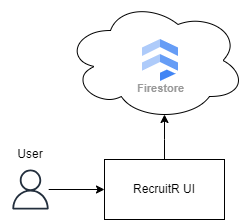

The diagram above was exported from draw.io. Its source (the exported page's mxGraphModel, read from the mxfile embedded in the PNG):
<mxGraphModel dx="611" dy="384" grid="1" gridSize="10" guides="1" tooltips="1" connect="1" arrows="1" fold="1" page="1" pageScale="1" pageWidth="850" pageHeight="1100" math="0" shadow="0">
  <root>
    <mxCell id="0" />
    <mxCell id="1" parent="0" />
    <mxCell id="kbEdMqrh5PFtvAJvROz6-8" value="" style="ellipse;shape=cloud;whiteSpace=wrap;html=1;" vertex="1" parent="1">
      <mxGeometry x="245" y="81" width="180" height="120" as="geometry" />
    </mxCell>
    <mxCell id="kbEdMqrh5PFtvAJvROz6-10" value="" style="edgeStyle=orthogonalEdgeStyle;rounded=0;orthogonalLoop=1;jettySize=auto;html=1;entryX=0.55;entryY=0.95;entryDx=0;entryDy=0;entryPerimeter=0;" edge="1" parent="1" source="kbEdMqrh5PFtvAJvROz6-1" target="kbEdMqrh5PFtvAJvROz6-8">
      <mxGeometry relative="1" as="geometry">
        <mxPoint x="340" y="210" as="targetPoint" />
      </mxGeometry>
    </mxCell>
    <mxCell id="kbEdMqrh5PFtvAJvROz6-1" value="RecruitR UI" style="rounded=0;whiteSpace=wrap;html=1;" vertex="1" parent="1">
      <mxGeometry x="284" y="240" width="120" height="60" as="geometry" />
    </mxCell>
    <mxCell id="kbEdMqrh5PFtvAJvROz6-11" value="" style="edgeStyle=orthogonalEdgeStyle;rounded=0;orthogonalLoop=1;jettySize=auto;html=1;" edge="1" parent="1" source="kbEdMqrh5PFtvAJvROz6-3" target="kbEdMqrh5PFtvAJvROz6-1">
      <mxGeometry relative="1" as="geometry">
        <Array as="points">
          <mxPoint x="220" y="270" />
          <mxPoint x="220" y="270" />
        </Array>
      </mxGeometry>
    </mxCell>
    <mxCell id="kbEdMqrh5PFtvAJvROz6-3" value="" style="sketch=0;outlineConnect=0;fontColor=#232F3E;gradientColor=none;fillColor=#232F3D;strokeColor=none;dashed=0;verticalLabelPosition=bottom;verticalAlign=top;align=center;html=1;fontSize=12;fontStyle=0;aspect=fixed;pointerEvents=1;shape=mxgraph.aws4.user;" vertex="1" parent="1">
      <mxGeometry x="190" y="250" width="40" height="40" as="geometry" />
    </mxCell>
    <mxCell id="kbEdMqrh5PFtvAJvROz6-4" value="User" style="text;html=1;align=center;verticalAlign=middle;whiteSpace=wrap;rounded=0;" vertex="1" parent="1">
      <mxGeometry x="180" y="220" width="60" height="30" as="geometry" />
    </mxCell>
    <mxCell id="kbEdMqrh5PFtvAJvROz6-7" value="Firestore" style="sketch=0;html=1;verticalAlign=top;labelPosition=center;verticalLabelPosition=bottom;align=center;spacingTop=-6;fontSize=11;fontStyle=1;fontColor=#999999;shape=image;aspect=fixed;imageAspect=0;image=data:image/svg+xml,(base64 omitted: 848 chars);" vertex="1" parent="1">
      <mxGeometry x="322" y="120" width="36" height="42" as="geometry" />
    </mxCell>
  </root>
</mxGraphModel>